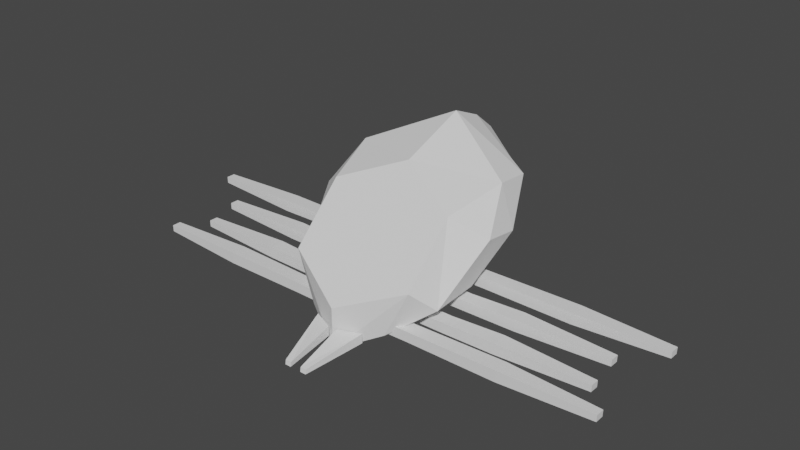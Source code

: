 # Source: Landmite.blend  (saved by Blender 3.6.13; exported with 4.5.12 LTS)
import bpy
from mathutils import Matrix  # noqa: F401  (used for matrix-valued properties, if any)

bpy.ops.wm.read_factory_settings(use_empty=True)
scene = bpy.context.scene
scene.name = 'Scene'

# ---- collections
col_collection = bpy.data.collections.new('Collection'); scene.collection.children.link(col_collection)

# ---- world
world_world = bpy.data.worlds.new('World'); scene.world = world_world
world_world.use_nodes = True; world_world.node_tree.nodes.clear()
_N = world_world.node_tree.nodes; _L = world_world.node_tree.links
n0 = _N.new('ShaderNodeOutputWorld'); n0.name = 'World Output'; n0.location = (300, 300)
n1 = _N.new('ShaderNodeBackground'); n1.name = 'Background'; n1.location = (10, 300)
n1.inputs[0].default_value = (0.05088, 0.05088, 0.05088, 1.0)
_L.new(n1.outputs[0], n0.inputs[0])
n0.is_active_output = True
world_world.color = (0.05088, 0.05088, 0.05088)
world_world.use_sun_shadow = False
world_world.sun_shadow_jitter_overblur = 0.0

# ---- meshes
me_circle = bpy.data.meshes.new('Circle')
me_circle.from_pydata([(0.0, 0.5583, 0.5864), (0.0, -0.8559, -0.8278), (0.866, -0.5024, -0.4743), (0.866, 0.2047, 0.2328), (0.0, 1.478, 0.9399), (1.066, 0.9826, 0.4449), (1.066, -0.2132, -0.7508), (1.266, 0.4907, -0.04687), (0.0, -0.8559, -1.394), (0.566, -0.5731, -1.111), (0.0, 1.916, 0.7522), (1.017, 1.506, 0.3685), (1.07, 0.4299, -0.7077), (1.25, 0.9805, -0.1202), (0.0, -0.1485, -1.286), (0.5772, 0.106, -1.032), (0.0, 2.234, 0.4966), (0.6833, 1.913, 0.1759), (0.7185, 1.139, -0.599), (0.8481, 1.512, -0.1889), (0.0, 0.7221, -1.015), (0.4945, 0.9054, -0.8322), (0.0, 2.267, 0.1517), (0.2979, 2.075, -0.04073), (0.319, 1.61, -0.5056), (0.3967, 1.884, -0.2319), (0.0, 1.36, -0.7555), (0.1846, 1.47, -0.6456), (0.07679, -1.484, -1.351), (0.07679, -1.474, -1.29), (0.05943, -0.8512, -1.229), (0.05946, -0.852, -1.099), (0.1613, -1.484, -1.351), (0.1613, -1.474, -1.29), (0.3534, -0.7216, -1.228), (0.3534, -0.7224, -1.099), (1.783, 0.1158, -0.9434), (1.785, 0.1158, -1.099), (1.066, 0.08108, -0.9581), (1.066, 0.08138, -1.098), (1.783, -0.09814, -0.9434), (1.785, -0.09814, -1.099), (1.067, -0.1118, -0.9589), (1.067, -0.1115, -1.099), (3.033, 0.07009, -0.9778), (3.03, 0.07009, -1.067), (3.03, -0.05238, -1.067), (3.033, -0.05238, -0.9778), (1.784, 0.5158, -0.8302), (1.784, 0.5158, -0.9854), (1.066, 0.4811, -0.8406), (1.066, 0.4814, -0.9805), (1.784, 0.3019, -0.8302), (1.784, 0.3019, -0.9854), (1.067, 0.2882, -0.8414), (1.067, 0.2885, -0.9813), (3.033, 0.4701, -0.8602), (3.03, 0.4701, -0.949), (3.03, 0.3476, -0.949), (3.033, 0.3476, -0.8602), (2.285, 0.9158, -0.7231), (2.283, 0.9158, -0.8783), (1.066, 0.8811, -0.7146), (1.066, 0.8814, -0.8546), (2.285, 0.7019, -0.7231), (2.283, 0.7019, -0.8783), (1.067, 0.6882, -0.7154), (1.067, 0.6885, -0.8553), (3.533, 0.8701, -0.7473), (3.53, 0.8701, -0.836), (3.53, 0.7476, -0.836), (3.533, 0.7476, -0.7473), (2.089, -0.2842, -0.9675), (2.088, -0.2842, -1.123), (0.8699, -0.3189, -0.9693), (0.8717, -0.3186, -1.109), (2.089, -0.4981, -0.9675), (2.088, -0.4981, -1.123), (0.8708, -0.5118, -0.9701), (0.8727, -0.5115, -1.11), (3.338, -0.3299, -0.9933), (3.335, -0.3299, -1.082), (3.335, -0.4524, -1.082), (3.338, -0.4524, -0.9933), (0.5622, -0.3201, -1.113), (0.5603, -0.3204, -0.9734), (0.5612, -0.5133, -0.9742), (0.5631, -0.513, -1.114), (0.3667, 0.07909, -1.096), (0.3674, 0.07879, -0.9559), (0.3683, -0.1141, -0.9567), (0.3677, -0.1138, -1.097), (0.3633, 0.4798, -0.9801), (0.3635, 0.4795, -0.8402), (0.3644, 0.2866, -0.841), (0.3642, 0.2869, -0.9809), (0.3977, 0.8798, -0.8564), (0.3969, 0.8795, -0.7165), (0.3979, 0.6866, -0.7173), (0.3986, 0.6869, -0.8572)], [], [(1, 2, 3, 0), (0, 3, 5, 4), (3, 2, 6, 7), (2, 1, 8, 9), (2, 9, 6), (3, 7, 5), (4, 5, 11, 10), (6, 9, 15, 12), (7, 6, 12, 13), (5, 7, 13, 11), (9, 8, 14, 15), (10, 11, 17, 16), (12, 15, 21, 18), (13, 12, 18, 19), (11, 13, 19, 17), (15, 14, 20, 21), (17, 19, 25, 23), (21, 20, 26, 27), (16, 17, 23, 22), (18, 21, 27, 24), (19, 18, 24, 25), (22, 23, 25, 24, 27, 26), (28, 29, 31, 30), (30, 31, 35, 34), (34, 35, 33, 32), (32, 33, 29, 28), (30, 34, 32, 28), (35, 31, 29, 33), (36, 37, 39, 38), (42, 38, 89, 90), (42, 43, 41, 40), (40, 41, 46, 47), (38, 42, 40, 36), (43, 39, 37, 41), (47, 46, 45, 44), (37, 36, 44, 45), (36, 40, 47, 44), (41, 37, 45, 46), (48, 49, 51, 50), (55, 54, 94, 95), (54, 55, 53, 52), (52, 53, 58, 59), (50, 54, 52, 48), (55, 51, 49, 53), (59, 58, 57, 56), (49, 48, 56, 57), (48, 52, 59, 56), (53, 49, 57, 58), (60, 61, 63, 62), (63, 67, 99, 96), (66, 67, 65, 64), (64, 65, 70, 71), (62, 66, 64, 60), (67, 63, 61, 65), (71, 70, 69, 68), (61, 60, 68, 69), (60, 64, 71, 68), (65, 61, 69, 70), (72, 73, 75, 74), (79, 78, 86, 87), (78, 79, 77, 76), (76, 77, 82, 83), (74, 78, 76, 72), (79, 75, 73, 77), (83, 82, 81, 80), (73, 72, 80, 81), (72, 76, 83, 80), (77, 73, 81, 82), (85, 84, 87, 86), (78, 74, 85, 86), (75, 79, 87, 84), (74, 75, 84, 85), (89, 88, 91, 90), (39, 43, 91, 88), (38, 39, 88, 89), (43, 42, 90, 91), (93, 92, 95, 94), (54, 50, 93, 94), (51, 55, 95, 92), (50, 51, 92, 93), (97, 96, 99, 98), (62, 63, 96, 97), (67, 66, 98, 99), (66, 62, 97, 98)])
_uv = me_circle.uv_layers.new(name='UVMap')
_uv.uv.foreach_set('vector', [0.0, 0.0, 0.0, 0.0, 0.0, 0.0, 0.0, 0.0, 0.0, 0.0, 0.0, 0.0, 0.0, 0.0, 0.0, 0.0, 0.0, 0.0, 0.0, 0.0, 0.0, 0.0, 0.0, 0.0, 0.0, 0.0, 0.0, 0.0, 0.0, 0.0, 0.0, 0.0, 0.0, 0.0, 0.0, 0.0, 0.0, 0.0, 0.0, 0.0, 0.0, 0.0, 0.0, 0.0, 0.0, 0.0, 0.0, 0.0, 0.0, 0.0, 0.0, 0.0, 0.0, 0.0, 0.0, 0.0, 0.0, 0.0, 0.0, 0.0, 0.0, 0.0, 0.0, 0.0, 0.0, 0.0, 0.0, 0.0, 0.0, 0.0, 0.0, 0.0, 0.0, 0.0, 0.0, 0.0, 0.0, 0.0, 0.0, 0.0, 0.0, 0.0, 0.0, 0.0, 0.0, 0.0, 0.0, 0.0, 0.0, 0.0, 0.0, 0.0, 0.0, 0.0, 0.0, 0.0, 0.0, 0.0, 0.0, 0.0, 0.0, 0.0, 0.0, 0.0, 0.0, 0.0, 0.0, 0.0, 0.0, 0.0, 0.0, 0.0, 0.0, 0.0, 0.0, 0.0, 0.0, 0.0, 0.0, 0.0, 0.0, 0.0, 0.0, 0.0, 0.0, 0.0, 0.0, 0.0, 0.0, 0.0, 0.0, 0.0, 0.0, 0.0, 0.0, 0.0, 0.0, 0.0, 0.0, 0.0, 0.0, 0.0, 0.0, 0.0, 0.0, 0.0, 0.0, 0.0, 0.0, 0.0, 0.0, 0.0, 0.0, 0.0, 0.0, 0.0, 0.0, 0.0, 0.0, 0.0, 0.0, 0.0, 0.0, 0.0, 0.0, 0.0, 0.0, 0.0, 0.0, 0.0, 0.0, 0.0, 0.0, 0.0, 0.0, 0.0, 0.375, 0.0, 0.625, 0.0, 0.625, 0.25, 0.375, 0.25, 0.375, 0.25, 0.625, 0.25, 0.625, 0.5, 0.375, 0.5, 0.375, 0.5, 0.625, 0.5, 0.625, 0.75, 0.375, 0.75, 0.375, 0.75, 0.625, 0.75, 0.625, 1.0, 0.375, 1.0, 0.125, 0.5, 0.375, 0.5, 0.375, 0.75, 0.125, 0.75, 0.625, 0.5, 0.875, 0.5, 0.875, 0.75, 0.625, 0.75, 0.375, 0.0, 0.625, 0.0, 0.625, 0.25, 0.375, 0.25, 0.375, 0.5, 0.125, 0.5, 0.125, 0.5, 0.375, 0.5, 0.375, 0.5, 0.625, 0.5, 0.625, 0.75, 0.375, 0.75, 0.375, 0.75, 0.625, 0.75, 0.625, 0.75, 0.375, 0.75, 0.125, 0.5, 0.375, 0.5, 0.375, 0.75, 0.125, 0.75, 0.625, 0.5, 0.875, 0.5, 0.875, 0.75, 0.625, 0.75, 0.375, 0.75, 0.625, 0.75, 0.625, 1.0, 0.375, 1.0, 0.625, 0.0, 0.375, 0.0, 0.375, 0.0, 0.625, 0.0, 0.125, 0.75, 0.375, 0.75, 0.375, 0.75, 0.125, 0.75, 0.625, 0.75, 0.875, 0.75, 0.875, 0.75, 0.625, 0.75, 0.375, 0.0, 0.625, 0.0, 0.625, 0.25, 0.375, 0.25, 0.625, 0.5, 0.375, 0.5, 0.375, 0.5, 0.625, 0.5, 0.375, 0.5, 0.625, 0.5, 0.625, 0.75, 0.375, 0.75, 0.375, 0.75, 0.625, 0.75, 0.625, 0.75, 0.375, 0.75, 0.125, 0.5, 0.375, 0.5, 0.375, 0.75, 0.125, 0.75, 0.625, 0.5, 0.875, 0.5, 0.875, 0.75, 0.625, 0.75, 0.375, 0.75, 0.625, 0.75, 0.625, 1.0, 0.375, 1.0, 0.625, 0.0, 0.375, 0.0, 0.375, 0.0, 0.625, 0.0, 0.125, 0.75, 0.375, 0.75, 0.375, 0.75, 0.125, 0.75, 0.625, 0.75, 0.875, 0.75, 0.875, 0.75, 0.625, 0.75, 0.375, 0.0, 0.625, 0.0, 0.625, 0.25, 0.375, 0.25, 0.875, 0.5, 0.625, 0.5, 0.625, 0.5, 0.875, 0.5, 0.375, 0.5, 0.625, 0.5, 0.625, 0.75, 0.375, 0.75, 0.375, 0.75, 0.625, 0.75, 0.625, 0.75, 0.375, 0.75, 0.125, 0.5, 0.375, 0.5, 0.375, 0.75, 0.125, 0.75, 0.625, 0.5, 0.875, 0.5, 0.875, 0.75, 0.625, 0.75, 0.375, 0.75, 0.625, 0.75, 0.625, 1.0, 0.375, 1.0, 0.625, 0.0, 0.375, 0.0, 0.375, 0.0, 0.625, 0.0, 0.125, 0.75, 0.375, 0.75, 0.375, 0.75, 0.125, 0.75, 0.625, 0.75, 0.875, 0.75, 0.875, 0.75, 0.625, 0.75, 0.375, 0.0, 0.625, 0.0, 0.625, 0.25, 0.375, 0.25, 0.625, 0.5, 0.375, 0.5, 0.375, 0.5, 0.625, 0.5, 0.375, 0.5, 0.625, 0.5, 0.625, 0.75, 0.375, 0.75, 0.375, 0.75, 0.625, 0.75, 0.625, 0.75, 0.375, 0.75, 0.125, 0.5, 0.375, 0.5, 0.375, 0.75, 0.125, 0.75, 0.625, 0.5, 0.875, 0.5, 0.875, 0.75, 0.625, 0.75, 0.375, 0.75, 0.625, 0.75, 0.625, 1.0, 0.375, 1.0, 0.625, 0.0, 0.375, 0.0, 0.375, 0.0, 0.625, 0.0, 0.125, 0.75, 0.375, 0.75, 0.375, 0.75, 0.125, 0.75, 0.625, 0.75, 0.875, 0.75, 0.875, 0.75, 0.625, 0.75, 0.375, 0.25, 0.625, 0.25, 0.625, 0.5, 0.375, 0.5, 0.375, 0.5, 0.125, 0.5, 0.125, 0.5, 0.375, 0.5, 0.875, 0.5, 0.625, 0.5, 0.625, 0.5, 0.875, 0.5, 0.375, 0.25, 0.625, 0.25, 0.625, 0.25, 0.375, 0.25, 0.375, 0.25, 0.625, 0.25, 0.625, 0.5, 0.375, 0.5, 0.875, 0.5, 0.625, 0.5, 0.625, 0.5, 0.875, 0.5, 0.375, 0.25, 0.625, 0.25, 0.625, 0.25, 0.375, 0.25, 0.625, 0.5, 0.375, 0.5, 0.375, 0.5, 0.625, 0.5, 0.375, 0.25, 0.625, 0.25, 0.625, 0.5, 0.375, 0.5, 0.375, 0.5, 0.125, 0.5, 0.125, 0.5, 0.375, 0.5, 0.875, 0.5, 0.625, 0.5, 0.625, 0.5, 0.875, 0.5, 0.375, 0.25, 0.625, 0.25, 0.625, 0.25, 0.375, 0.25, 0.375, 0.25, 0.625, 0.25, 0.625, 0.5, 0.375, 0.5, 0.375, 0.25, 0.625, 0.25, 0.625, 0.25, 0.375, 0.25, 0.625, 0.5, 0.375, 0.5, 0.375, 0.5, 0.625, 0.5, 0.375, 0.5, 0.125, 0.5, 0.125, 0.5, 0.375, 0.5])
me_circle.update()
arm_armature = bpy.data.armatures.new('Armature')  # bones are not reproduced

# ---- objects
ob_body = bpy.data.objects.new('Body', me_circle)
ob_armature = bpy.data.objects.new('Armature', arm_armature)

# ---- transforms, parenting, visibility, modifiers, constraints
ob_body.location = (0.0, 0.0, 0.0)
_m = ob_body.modifiers.new('Mirror', 'MIRROR')
_m.use_clip = True
ob_armature.location = (0.0, 0.0, 0.0)
ob_armature.show_in_front = True

# ---- collection membership
col_collection.objects.link(ob_body)
col_collection.objects.link(ob_armature)

# ---- scene / render settings (as saved in the file)
scene.frame_start = 1; scene.frame_end = 250; scene.frame_set(1)
scene.render.engine = 'BLENDER_EEVEE_NEXT'
scene.cycles.sampling_pattern = 'TABULATED_SOBOL'
scene.view_settings.view_transform = 'Filmic'
bpy.context.view_layer.update()

# ---- added for rendering (the .blend has no active camera and no usable light): camera, sun
cam_auto = bpy.data.cameras.new('AutoCamera')
cam_auto.lens = 50.0
cam_auto.sensor_width = 36.0
cam_auto.clip_end = 1000.0
ob_auto_camera = bpy.data.objects.new('AutoCamera', cam_auto)
scene.collection.objects.link(ob_auto_camera)
ob_auto_camera.location = (7.71028, -8.86055, 5.94142)
ob_auto_camera.rotation_euler = (1.09748, -7.21219e-08, 0.694738)
scene.camera = ob_auto_camera
light_auto_sun = bpy.data.lights.new('AutoSun', 'SUN')
light_auto_sun.energy = 3.0
light_auto_sun.angle = 0.0523599
ob_auto_sun = bpy.data.objects.new('AutoSun', light_auto_sun)
scene.collection.objects.link(ob_auto_sun)
ob_auto_sun.rotation_euler = (0.872665, 0.174533, 0.523599)
bpy.context.view_layer.update()
